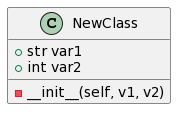

The diagram above was rendered by PlantUML. Its source (embedded in the PNG):
@startuml
class NewClass {
    + str var1
    + int var2
    - __init__(self, v1, v2)
}
@enduml